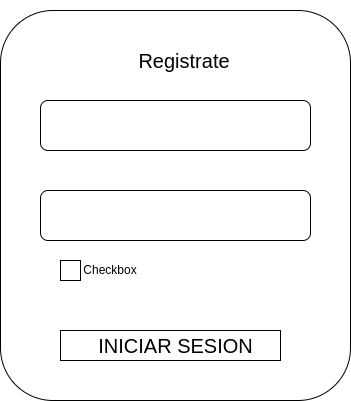

The diagram above was exported from draw.io. Its source (the exported page's mxGraphModel, read from the mxfile embedded in the PNG):
<mxGraphModel dx="801" dy="465" grid="1" gridSize="10" guides="1" tooltips="1" connect="1" arrows="1" fold="1" page="1" pageScale="1" pageWidth="827" pageHeight="1169" math="0" shadow="0">
  <root>
    <mxCell id="0" />
    <mxCell id="1" parent="0" />
    <mxCell id="igQXpiiGGzTW5jSrbHnr-4" value="" style="rounded=1;whiteSpace=wrap;html=1;" vertex="1" parent="1">
      <mxGeometry x="230" y="30" width="350" height="390" as="geometry" />
    </mxCell>
    <mxCell id="igQXpiiGGzTW5jSrbHnr-5" value="" style="rounded=1;whiteSpace=wrap;html=1;fontStyle=1" vertex="1" parent="1">
      <mxGeometry x="270" y="120" width="270" height="50" as="geometry" />
    </mxCell>
    <mxCell id="igQXpiiGGzTW5jSrbHnr-6" value="" style="rounded=1;whiteSpace=wrap;html=1;" vertex="1" parent="1">
      <mxGeometry x="270" y="210" width="270" height="50" as="geometry" />
    </mxCell>
    <mxCell id="igQXpiiGGzTW5jSrbHnr-8" value="" style="rounded=0;whiteSpace=wrap;html=1;" vertex="1" parent="1">
      <mxGeometry x="290" y="350" width="220" height="30" as="geometry" />
    </mxCell>
    <mxCell id="igQXpiiGGzTW5jSrbHnr-9" value="Registrate" style="text;html=1;strokeColor=none;fillColor=none;align=center;verticalAlign=middle;whiteSpace=wrap;rounded=0;fontSize=20;" vertex="1" parent="1">
      <mxGeometry x="301" y="20" width="226" height="120" as="geometry" />
    </mxCell>
    <mxCell id="igQXpiiGGzTW5jSrbHnr-10" value="INICIAR SESION" style="text;html=1;strokeColor=none;fillColor=none;align=center;verticalAlign=middle;whiteSpace=wrap;rounded=0;fontSize=20;" vertex="1" parent="1">
      <mxGeometry x="273.5" y="330" width="263" height="70" as="geometry" />
    </mxCell>
    <mxCell id="igQXpiiGGzTW5jSrbHnr-11" value="" style="rounded=0;whiteSpace=wrap;html=1;fontSize=20;" vertex="1" parent="1">
      <mxGeometry x="290" y="280" width="20" height="20" as="geometry" />
    </mxCell>
    <mxCell id="igQXpiiGGzTW5jSrbHnr-12" value="Checkbox" style="text;html=1;strokeColor=none;fillColor=none;align=center;verticalAlign=middle;whiteSpace=wrap;rounded=0;fontSize=12;" vertex="1" parent="1">
      <mxGeometry x="310" y="274" width="60" height="30" as="geometry" />
    </mxCell>
  </root>
</mxGraphModel>